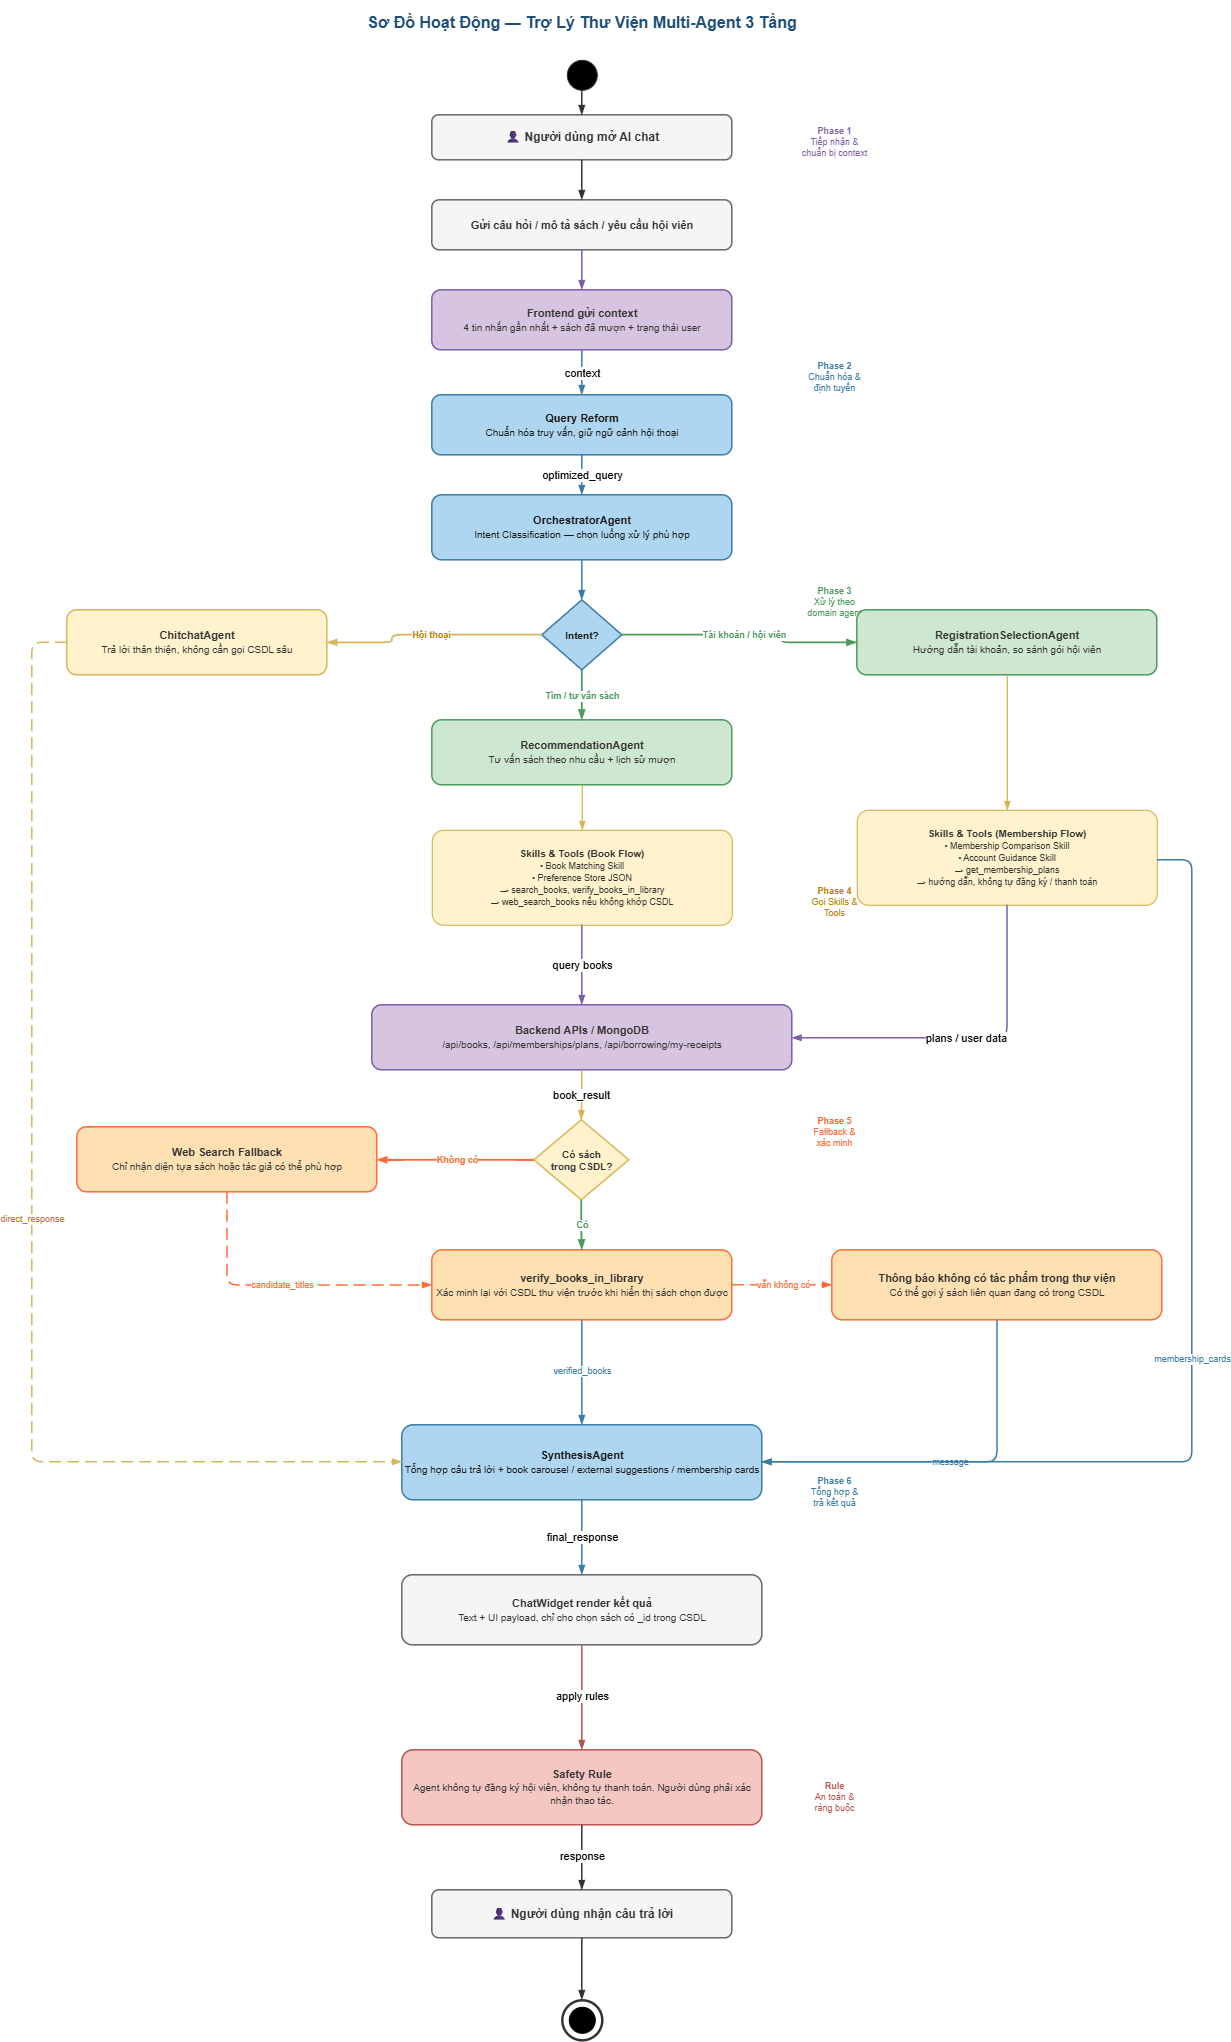

The diagram above was exported from draw.io. Its source (the exported page's mxGraphModel, read from the mxfile embedded in the PNG):
<mxGraphModel dx="4040" dy="2220" grid="1" gridSize="10" guides="1" tooltips="1" connect="1" arrows="1" fold="1" page="1" pageScale="1" pageWidth="1500" pageHeight="2200" math="0" shadow="0">
  <root>
    <mxCell id="0" />
    <mxCell id="1" parent="0" />
    <mxCell id="title" parent="1" style="text;html=1;fontSize=16;fontStyle=1;fontColor=#1F4E79;align=center;verticalAlign=middle;whiteSpace=wrap;" value="Sơ Đồ Hoạt Động — Trợ Lý Thư Viện Multi-Agent 3 Tầng" vertex="1">
      <mxGeometry height="45" width="900" x="170" y="10" as="geometry" />
    </mxCell>
    <mxCell id="ph1" parent="1" style="text;html=1;fontSize=9;fontColor=#7B5EA7;align=center;verticalAlign=middle;whiteSpace=wrap;" value="&lt;b&gt;Phase 1&lt;/b&gt;&lt;br&gt;Tiếp nhận &amp;&lt;br&gt;chuẩn bị context" vertex="1">
      <mxGeometry height="55" width="105" x="820" y="125" as="geometry" />
    </mxCell>
    <mxCell id="ph2" parent="1" style="text;html=1;fontSize=9;fontColor=#3A7CA5;align=center;verticalAlign=middle;whiteSpace=wrap;" value="&lt;b&gt;Phase 2&lt;/b&gt;&lt;br&gt;Chuẩn hóa &amp;&lt;br&gt;định tuyến" vertex="1">
      <mxGeometry height="55" width="105" x="820" y="360" as="geometry" />
    </mxCell>
    <mxCell id="ph3" parent="1" style="text;html=1;fontSize=9;fontColor=#4C9A5B;align=center;verticalAlign=middle;whiteSpace=wrap;" value="&lt;b&gt;Phase 3&lt;/b&gt;&lt;br&gt;Xử lý theo&lt;br&gt;domain agent" vertex="1">
      <mxGeometry height="55" width="105" x="820" y="585" as="geometry" />
    </mxCell>
    <mxCell id="ph4" parent="1" style="text;html=1;fontSize=9;fontColor=#B8860B;align=center;verticalAlign=middle;whiteSpace=wrap;" value="&lt;b&gt;Phase 4&lt;/b&gt;&lt;br&gt;Gọi Skills &amp;&lt;br&gt;Tools" vertex="1">
      <mxGeometry height="55" width="105" x="820" y="885" as="geometry" />
    </mxCell>
    <mxCell id="ph5" parent="1" style="text;html=1;fontSize=9;fontColor=#FF6B35;align=center;verticalAlign=middle;whiteSpace=wrap;" value="&lt;b&gt;Phase 5&lt;/b&gt;&lt;br&gt;Fallback &amp;&lt;br&gt;xác minh" vertex="1">
      <mxGeometry height="55" width="105" x="820" y="1115" as="geometry" />
    </mxCell>
    <mxCell id="ph6" parent="1" style="text;html=1;fontSize=9;fontColor=#3A7CA5;align=center;verticalAlign=middle;whiteSpace=wrap;" value="&lt;b&gt;Phase 6&lt;/b&gt;&lt;br&gt;Tổng hợp &amp;&lt;br&gt;trả kết quả" vertex="1">
      <mxGeometry height="55" width="105" x="820" y="1475" as="geometry" />
    </mxCell>
    <mxCell id="ph7" parent="1" style="text;html=1;fontSize=9;fontColor=#B5544D;align=center;verticalAlign=middle;whiteSpace=wrap;" value="&lt;b&gt;Rule&lt;/b&gt;&lt;br&gt;An toàn &amp;&lt;br&gt;ràng buộc" vertex="1">
      <mxGeometry height="55" width="105" x="820" y="1780" as="geometry" />
    </mxCell>
    <mxCell id="start" parent="1" style="ellipse;whiteSpace=wrap;html=1;fillColor=#000000;strokeColor=#333333;aspect=fixed;" value="" vertex="1">
      <mxGeometry height="30" width="30" x="605" y="70" as="geometry" />
    </mxCell>
    <mxCell id="a_user" parent="1" style="rounded=1;whiteSpace=wrap;html=1;arcSize=15;strokeWidth=1.5;fontSize=12;fontStyle=1;fillColor=#F5F5F5;strokeColor=#666666;fontColor=#333333;" value="👤 Người dùng mở AI chat" vertex="1">
      <mxGeometry height="45" width="300" x="470" y="125" as="geometry" />
    </mxCell>
    <mxCell id="a_message" parent="1" style="rounded=1;whiteSpace=wrap;html=1;arcSize=15;strokeWidth=1.5;fontSize=11;fontStyle=1;fillColor=#F5F5F5;strokeColor=#666666;fontColor=#333333;" value="Gửi câu hỏi / mô tả sách / yêu cầu hội viên" vertex="1">
      <mxGeometry height="50" width="300" x="470" y="210" as="geometry" />
    </mxCell>
    <mxCell id="a_context" parent="1" style="rounded=1;whiteSpace=wrap;html=1;arcSize=15;strokeWidth=1.5;fontSize=11;fontStyle=1;fillColor=#D7C4E0;strokeColor=#7B5EA7;fontColor=#333333;" value="Frontend gửi context&lt;br&gt;&lt;font style=&quot;font-weight:normal;font-size:10px;&quot;&gt;4 tin nhắn gần nhất + sách đã mượn + trạng thái user&lt;/font&gt;" vertex="1">
      <mxGeometry height="60" width="300" x="470" y="300" as="geometry" />
    </mxCell>
    <mxCell id="a_reform" parent="1" style="rounded=1;whiteSpace=wrap;html=1;arcSize=15;strokeWidth=1.5;fontSize=11;fontStyle=1;fillColor=#AED6F1;strokeColor=#3A7CA5;fontColor=#1a1a1a;" value="Query Reform&lt;br&gt;&lt;font style=&quot;font-weight:normal;font-size:10px;&quot;&gt;Chuẩn hóa truy vấn, giữ ngữ cảnh hội thoại&lt;/font&gt;" vertex="1">
      <mxGeometry height="60" width="300" x="470" y="405" as="geometry" />
    </mxCell>
    <mxCell id="a_orc" parent="1" style="rounded=1;whiteSpace=wrap;html=1;arcSize=15;strokeWidth=1.5;fontSize=11;fontStyle=1;fillColor=#AED6F1;strokeColor=#3A7CA5;fontColor=#1a1a1a;" value="OrchestratorAgent&lt;br&gt;&lt;font style=&quot;font-weight:normal;font-size:10px;&quot;&gt;Intent Classification — chọn luồng xử lý phù hợp&lt;/font&gt;" vertex="1">
      <mxGeometry height="65" width="300" x="470" y="505" as="geometry" />
    </mxCell>
    <mxCell id="d_intent" parent="1" style="rhombus;whiteSpace=wrap;html=1;strokeWidth=1.5;fontSize=10;fontStyle=1;fillColor=#AED6F1;strokeColor=#3A7CA5;fontColor=#1a1a1a;" value="Intent?" vertex="1">
      <mxGeometry height="70" width="80" x="580" y="610" as="geometry" />
    </mxCell>
    <mxCell id="a_chat" parent="1" style="rounded=1;whiteSpace=wrap;html=1;arcSize=15;strokeWidth=1.5;fontSize=11;fontStyle=1;fillColor=#FFF2CC;strokeColor=#D6B656;fontColor=#333333;" value="ChitchatAgent&lt;br&gt;&lt;font style=&quot;font-weight:normal;font-size:10px;&quot;&gt;Trả lời thân thiện, không cần gọi CSDL sâu&lt;/font&gt;" vertex="1">
      <mxGeometry height="65" width="260" x="105" y="620" as="geometry" />
    </mxCell>
    <mxCell id="a_rec" parent="1" style="rounded=1;whiteSpace=wrap;html=1;arcSize=15;strokeWidth=1.5;fontSize=11;fontStyle=1;fillColor=#CDE7D0;strokeColor=#4C9A5B;fontColor=#333333;" value="RecommendationAgent&lt;br&gt;&lt;font style=&quot;font-weight:normal;font-size:10px;&quot;&gt;Tư vấn sách theo nhu cầu + lịch sử mượn&lt;/font&gt;" vertex="1">
      <mxGeometry height="65" width="300" x="470" y="730" as="geometry" />
    </mxCell>
    <mxCell id="a_reg" parent="1" style="rounded=1;whiteSpace=wrap;html=1;arcSize=15;strokeWidth=1.5;fontSize=11;fontStyle=1;fillColor=#CDE7D0;strokeColor=#4C9A5B;fontColor=#333333;" value="RegistrationSelectionAgent&lt;br&gt;&lt;font style=&quot;font-weight:normal;font-size:10px;&quot;&gt;Hướng dẫn tài khoản, so sánh gói hội viên&lt;/font&gt;" vertex="1">
      <mxGeometry height="65" width="300" x="895" y="620" as="geometry" />
    </mxCell>
    <mxCell id="a_book_skills" parent="1" style="rounded=1;whiteSpace=wrap;html=1;arcSize=12;strokeWidth=1.2;fontSize=10;fillColor=#FFF2CC;strokeColor=#D6B656;fontColor=#333333;" value="&lt;b&gt;Skills &amp;amp; Tools (Book Flow)&lt;/b&gt;&lt;br&gt;&lt;font style=&quot;font-size:9px;&quot;&gt;• Book Matching Skill&lt;br&gt;• Preference Store JSON&lt;br&gt;→ search_books, verify_books_in_library&lt;br&gt;→ web_search_books nếu không khớp CSDL&lt;/font&gt;" vertex="1">
      <mxGeometry height="95" width="300" x="470" y="840" as="geometry" />
    </mxCell>
    <mxCell id="a_plan_skills" parent="1" style="rounded=1;whiteSpace=wrap;html=1;arcSize=12;strokeWidth=1.2;fontSize=10;fillColor=#FFF2CC;strokeColor=#D6B656;fontColor=#333333;" value="&lt;b&gt;Skills &amp;amp; Tools (Membership Flow)&lt;/b&gt;&lt;br&gt;&lt;font style=&quot;font-size:9px;&quot;&gt;• Membership Comparison Skill&lt;br&gt;• Account Guidance Skill&lt;br&gt;→ get_membership_plans&lt;br&gt;→ hướng dẫn, không tự đăng ký / thanh toán&lt;/font&gt;" vertex="1">
      <mxGeometry height="95" width="300" x="895" y="820" as="geometry" />
    </mxCell>
    <mxCell id="a_backend" parent="1" style="rounded=1;whiteSpace=wrap;html=1;arcSize=15;strokeWidth=1.5;fontSize=11;fontStyle=1;fillColor=#D7C4E0;strokeColor=#7B5EA7;fontColor=#333333;" value="Backend APIs / MongoDB&lt;br&gt;&lt;font style=&quot;font-weight:normal;font-size:10px;&quot;&gt;/api/books, /api/memberships/plans, /api/borrowing/my-receipts&lt;/font&gt;" vertex="1">
      <mxGeometry height="65" width="420" x="410" y="1015" as="geometry" />
    </mxCell>
    <mxCell id="d_db_match" parent="1" style="rhombus;whiteSpace=wrap;html=1;strokeWidth=1.5;fontSize=10;fontStyle=1;fillColor=#FFF2CC;strokeColor=#D6B656;fontColor=#333333;" value="Có sách&lt;br&gt;trong CSDL?" vertex="1">
      <mxGeometry height="80" width="95" x="572" y="1130" as="geometry" />
    </mxCell>
    <mxCell id="a_web" parent="1" style="rounded=1;whiteSpace=wrap;html=1;arcSize=15;strokeWidth=1.5;fontSize=11;fontStyle=1;fillColor=#FFE0B2;strokeColor=#FF6B35;fontColor=#333333;" value="Web Search Fallback&lt;br&gt;&lt;font style=&quot;font-weight:normal;font-size:10px;&quot;&gt;Chỉ nhận diện tựa sách hoặc tác giả có thể phù hợp&lt;/font&gt;" vertex="1">
      <mxGeometry height="65" width="300" x="115" y="1137" as="geometry" />
    </mxCell>
    <mxCell id="a_verify" parent="1" style="rounded=1;whiteSpace=wrap;html=1;arcSize=15;strokeWidth=1.5;fontSize=11;fontStyle=1;fillColor=#FFE0B2;strokeColor=#FF6B35;fontColor=#333333;" value="verify_books_in_library&lt;br&gt;&lt;font style=&quot;font-weight:normal;font-size:10px;&quot;&gt;Xác minh lại với CSDL thư viện trước khi hiển thị sách chọn được&lt;/font&gt;" vertex="1">
      <mxGeometry height="70" width="300" x="470" y="1260" as="geometry" />
    </mxCell>
    <mxCell id="a_no_match" parent="1" style="rounded=1;whiteSpace=wrap;html=1;arcSize=15;strokeWidth=1.5;fontSize=11;fontStyle=1;fillColor=#FFE0B2;strokeColor=#FF6B35;fontColor=#333333;" value="Thông báo không có tác phẩm trong thư viện&lt;br&gt;&lt;font style=&quot;font-weight:normal;font-size:10px;&quot;&gt;Có thể gợi ý sách liên quan đang có trong CSDL&lt;/font&gt;" vertex="1">
      <mxGeometry height="70" width="330" x="870" y="1260" as="geometry" />
    </mxCell>
    <mxCell id="a_synth" parent="1" style="rounded=1;whiteSpace=wrap;html=1;arcSize=15;strokeWidth=1.5;fontSize=11;fontStyle=1;fillColor=#AED6F1;strokeColor=#3A7CA5;fontColor=#1a1a1a;" value="SynthesisAgent&lt;br&gt;&lt;font style=&quot;font-weight:normal;font-size:10px;&quot;&gt;Tổng hợp câu trả lời + book carousel / external suggestions / membership cards&lt;/font&gt;" vertex="1">
      <mxGeometry height="75" width="360" x="440" y="1435" as="geometry" />
    </mxCell>
    <mxCell id="a_ui" parent="1" style="rounded=1;whiteSpace=wrap;html=1;arcSize=15;strokeWidth=1.5;fontSize=11;fontStyle=1;fillColor=#F5F5F5;strokeColor=#666666;fontColor=#333333;" value="ChatWidget render kết quả&lt;br&gt;&lt;font style=&quot;font-weight:normal;font-size:10px;&quot;&gt;Text + UI payload, chỉ cho chọn sách có _id trong CSDL&lt;/font&gt;" vertex="1">
      <mxGeometry height="70" width="360" x="440" y="1585" as="geometry" />
    </mxCell>
    <mxCell id="a_safe" parent="1" style="rounded=1;whiteSpace=wrap;html=1;arcSize=15;strokeWidth=1.5;fontSize=11;fontStyle=1;fillColor=#F4C7C3;strokeColor=#B5544D;fontColor=#333333;" value="Safety Rule&lt;br&gt;&lt;font style=&quot;font-weight:normal;font-size:10px;&quot;&gt;Agent không tự đăng ký hội viên, không tự thanh toán. Người dùng phải xác nhận thao tác.&lt;/font&gt;" vertex="1">
      <mxGeometry height="75" width="360" x="440" y="1760" as="geometry" />
    </mxCell>
    <mxCell id="a_return" parent="1" style="rounded=1;whiteSpace=wrap;html=1;arcSize=15;strokeWidth=1.5;fontSize=12;fontStyle=1;fillColor=#F5F5F5;strokeColor=#666666;fontColor=#333333;" value="👤 Người dùng nhận câu trả lời" vertex="1">
      <mxGeometry height="48" width="300" x="470" y="1900" as="geometry" />
    </mxCell>
    <mxCell id="end_ring" parent="1" style="ellipse;whiteSpace=wrap;html=1;fillColor=none;strokeColor=#333333;strokeWidth=2.5;aspect=fixed;" value="" vertex="1">
      <mxGeometry height="40" width="40" x="600" y="2010" as="geometry" />
    </mxCell>
    <mxCell id="end" parent="1" style="ellipse;whiteSpace=wrap;html=1;fillColor=#000000;strokeColor=#000000;aspect=fixed;" value="" vertex="1">
      <mxGeometry height="26" width="26" x="607" y="2017" as="geometry" />
    </mxCell>
    <mxCell id="e1" edge="1" parent="1" source="start" style="edgeStyle=orthogonalEdgeStyle;rounded=1;html=1;strokeColor=#333333;strokeWidth=1.5;endArrow=blockThin;endFill=1;" target="a_user" value="">
      <mxGeometry relative="1" as="geometry" />
    </mxCell>
    <mxCell id="e2" edge="1" parent="1" source="a_user" style="edgeStyle=orthogonalEdgeStyle;rounded=1;html=1;strokeColor=#333333;strokeWidth=1.5;endArrow=blockThin;endFill=1;" target="a_message" value="">
      <mxGeometry relative="1" as="geometry" />
    </mxCell>
    <mxCell id="e3" edge="1" parent="1" source="a_message" style="edgeStyle=orthogonalEdgeStyle;rounded=1;html=1;strokeColor=#7B5EA7;strokeWidth=1.5;endArrow=blockThin;endFill=1;" target="a_context" value="">
      <mxGeometry relative="1" as="geometry" />
    </mxCell>
    <mxCell id="e4" edge="1" parent="1" source="a_context" style="edgeStyle=orthogonalEdgeStyle;rounded=1;html=1;strokeColor=#3A7CA5;strokeWidth=1.5;endArrow=blockThin;endFill=1;" target="a_reform" value="context">
      <mxGeometry relative="1" as="geometry" />
    </mxCell>
    <mxCell id="e5" edge="1" parent="1" source="a_reform" style="edgeStyle=orthogonalEdgeStyle;rounded=1;html=1;strokeColor=#3A7CA5;strokeWidth=1.5;endArrow=blockThin;endFill=1;" target="a_orc" value="optimized_query">
      <mxGeometry relative="1" as="geometry" />
    </mxCell>
    <mxCell id="e6" edge="1" parent="1" source="a_orc" style="edgeStyle=orthogonalEdgeStyle;rounded=1;html=1;strokeColor=#3A7CA5;strokeWidth=1.5;endArrow=blockThin;endFill=1;" target="d_intent" value="">
      <mxGeometry relative="1" as="geometry" />
    </mxCell>
    <mxCell id="e7" edge="1" parent="1" source="d_intent" style="edgeStyle=orthogonalEdgeStyle;rounded=1;html=1;strokeColor=#D6B656;strokeWidth=1.8;endArrow=blockThin;endFill=1;fontSize=9;fontColor=#B8860B;fontStyle=1;" target="a_chat" value="Hội thoại">
      <mxGeometry relative="1" as="geometry">
        <Array as="points">
          <mxPoint x="430" y="645" />
        </Array>
      </mxGeometry>
    </mxCell>
    <mxCell id="e8" edge="1" parent="1" source="d_intent" style="edgeStyle=orthogonalEdgeStyle;rounded=1;html=1;strokeColor=#4C9A5B;strokeWidth=1.8;endArrow=blockThin;endFill=1;fontSize=9;fontColor=#4C9A5B;fontStyle=1;" target="a_rec" value="Tìm / tư vấn sách">
      <mxGeometry relative="1" as="geometry" />
    </mxCell>
    <mxCell id="e9" edge="1" parent="1" source="d_intent" style="edgeStyle=orthogonalEdgeStyle;rounded=1;html=1;strokeColor=#4C9A5B;strokeWidth=1.8;endArrow=blockThin;endFill=1;fontSize=9;fontColor=#4C9A5B;fontStyle=1;" target="a_reg" value="Tài khoản / hội viên">
      <mxGeometry relative="1" as="geometry">
        <Array as="points">
          <mxPoint x="820" y="645" />
        </Array>
      </mxGeometry>
    </mxCell>
    <mxCell id="e10" edge="1" parent="1" source="a_rec" style="edgeStyle=orthogonalEdgeStyle;rounded=1;html=1;strokeColor=#D6B656;strokeWidth=1.3;endArrow=blockThin;endFill=1;" target="a_book_skills" value="">
      <mxGeometry relative="1" as="geometry" />
    </mxCell>
    <mxCell id="e11" edge="1" parent="1" source="a_reg" style="edgeStyle=orthogonalEdgeStyle;rounded=1;html=1;strokeColor=#D6B656;strokeWidth=1.3;endArrow=blockThin;endFill=1;" target="a_plan_skills" value="">
      <mxGeometry relative="1" as="geometry" />
    </mxCell>
    <mxCell id="e12" edge="1" parent="1" source="a_book_skills" style="edgeStyle=orthogonalEdgeStyle;rounded=1;html=1;strokeColor=#7B5EA7;strokeWidth=1.5;endArrow=blockThin;endFill=1;" target="a_backend" value="query books">
      <mxGeometry relative="1" as="geometry" />
    </mxCell>
    <mxCell id="e13" edge="1" parent="1" source="a_plan_skills" style="edgeStyle=orthogonalEdgeStyle;rounded=1;html=1;strokeColor=#7B5EA7;strokeWidth=1.5;endArrow=blockThin;endFill=1;" target="a_backend" value="plans / user data">
      <mxGeometry relative="1" as="geometry">
        <Array as="points">
          <mxPoint x="1045" y="1048" />
        </Array>
      </mxGeometry>
    </mxCell>
    <mxCell id="e14" edge="1" parent="1" source="a_backend" style="edgeStyle=orthogonalEdgeStyle;rounded=1;html=1;strokeColor=#D6B656;strokeWidth=1.5;endArrow=blockThin;endFill=1;" target="d_db_match" value="book_result">
      <mxGeometry relative="1" as="geometry" />
    </mxCell>
    <mxCell id="e15" edge="1" parent="1" source="d_db_match" style="edgeStyle=orthogonalEdgeStyle;rounded=1;html=1;strokeColor=#FF6B35;strokeWidth=1.8;endArrow=blockThin;endFill=1;fontSize=9;fontColor=#FF6B35;fontStyle=1;" target="a_web" value="Không có">
      <mxGeometry relative="1" as="geometry">
        <Array as="points">
          <mxPoint x="430" y="1170" />
        </Array>
      </mxGeometry>
    </mxCell>
    <mxCell id="e16" edge="1" parent="1" source="a_web" style="edgeStyle=orthogonalEdgeStyle;rounded=1;html=1;strokeColor=#FF6B35;strokeWidth=1.5;endArrow=blockThin;endFill=1;dashed=1;dashPattern=8 4;fontSize=9;fontColor=#FF6B35;" target="a_verify" value="candidate_titles">
      <mxGeometry relative="1" as="geometry">
        <Array as="points">
          <mxPoint x="265" y="1295" />
        </Array>
      </mxGeometry>
    </mxCell>
    <mxCell id="e17" edge="1" parent="1" source="d_db_match" style="edgeStyle=orthogonalEdgeStyle;rounded=1;html=1;strokeColor=#4C9A5B;strokeWidth=1.8;endArrow=blockThin;endFill=1;fontSize=9;fontColor=#4C9A5B;fontStyle=1;" target="a_verify" value="Có">
      <mxGeometry relative="1" as="geometry" />
    </mxCell>
    <mxCell id="e18" edge="1" parent="1" source="a_verify" style="edgeStyle=orthogonalEdgeStyle;rounded=1;html=1;strokeColor=#FF6B35;strokeWidth=1.5;endArrow=blockThin;endFill=1;dashed=1;dashPattern=8 4;fontSize=9;fontColor=#FF6B35;" target="a_no_match" value="vẫn không có">
      <mxGeometry relative="1" as="geometry" />
    </mxCell>
    <mxCell id="e19" edge="1" parent="1" source="a_verify" style="edgeStyle=orthogonalEdgeStyle;rounded=1;html=1;strokeColor=#3A7CA5;strokeWidth=1.5;endArrow=blockThin;endFill=1;fontSize=9;fontColor=#3A7CA5;" target="a_synth" value="verified_books">
      <mxGeometry relative="1" as="geometry" />
    </mxCell>
    <mxCell id="e20" edge="1" parent="1" source="a_no_match" style="edgeStyle=orthogonalEdgeStyle;rounded=1;html=1;strokeColor=#3A7CA5;strokeWidth=1.5;endArrow=blockThin;endFill=1;fontSize=9;fontColor=#3A7CA5;" target="a_synth" value="message">
      <mxGeometry relative="1" as="geometry">
        <Array as="points">
          <mxPoint x="1035" y="1472" />
        </Array>
      </mxGeometry>
    </mxCell>
    <mxCell id="e21" edge="1" parent="1" source="a_plan_skills" style="edgeStyle=orthogonalEdgeStyle;rounded=1;html=1;strokeColor=#3A7CA5;strokeWidth=1.5;endArrow=blockThin;endFill=1;fontSize=9;fontColor=#3A7CA5;" target="a_synth" value="membership_cards">
      <mxGeometry relative="1" as="geometry">
        <Array as="points">
          <mxPoint x="1230" y="870" />
          <mxPoint x="1230" y="1472" />
        </Array>
      </mxGeometry>
    </mxCell>
    <mxCell id="e22" edge="1" parent="1" source="a_chat" style="edgeStyle=orthogonalEdgeStyle;rounded=1;html=1;strokeColor=#D6B656;strokeWidth=1.5;endArrow=blockThin;endFill=1;dashed=1;dashPattern=8 4;fontSize=9;fontColor=#B8860B;" target="a_synth" value="direct_response">
      <mxGeometry relative="1" as="geometry">
        <Array as="points">
          <mxPoint x="70" y="652" />
          <mxPoint x="70" y="1472" />
        </Array>
      </mxGeometry>
    </mxCell>
    <mxCell id="e23" edge="1" parent="1" source="a_synth" style="edgeStyle=orthogonalEdgeStyle;rounded=1;html=1;strokeColor=#3A7CA5;strokeWidth=1.5;endArrow=blockThin;endFill=1;" target="a_ui" value="final_response">
      <mxGeometry relative="1" as="geometry" />
    </mxCell>
    <mxCell id="e24" edge="1" parent="1" source="a_ui" style="edgeStyle=orthogonalEdgeStyle;rounded=1;html=1;strokeColor=#B5544D;strokeWidth=1.5;endArrow=blockThin;endFill=1;" target="a_safe" value="apply rules">
      <mxGeometry relative="1" as="geometry" />
    </mxCell>
    <mxCell id="e25" edge="1" parent="1" source="a_safe" style="edgeStyle=orthogonalEdgeStyle;rounded=1;html=1;strokeColor=#333333;strokeWidth=1.5;endArrow=blockThin;endFill=1;" target="a_return" value="response">
      <mxGeometry relative="1" as="geometry" />
    </mxCell>
    <mxCell id="e26" edge="1" parent="1" source="a_return" style="edgeStyle=orthogonalEdgeStyle;rounded=1;html=1;strokeColor=#333333;strokeWidth=1.5;endArrow=blockThin;endFill=1;" target="end_ring" value="">
      <mxGeometry relative="1" as="geometry" />
    </mxCell>
  </root>
</mxGraphModel>